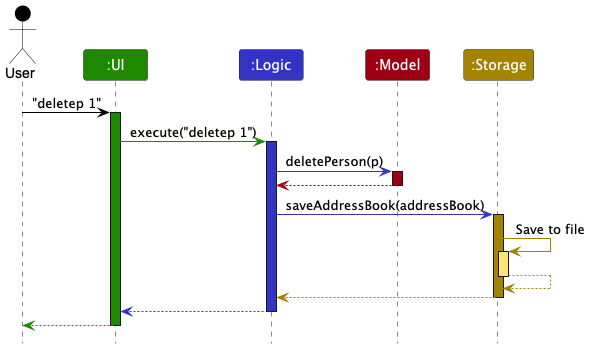

The diagram above was rendered by PlantUML. Its source (embedded in the PNG):
@startuml
!include style.puml
skinparam ArrowFontStyle plain

Actor User as user USER_COLOR
Participant ":UI" as ui UI_COLOR
Participant ":Logic" as logic LOGIC_COLOR
Participant ":Model" as model MODEL_COLOR
Participant ":Storage" as storage STORAGE_COLOR

user -[USER_COLOR]> ui : "deletep 1"
activate ui UI_COLOR

ui -[UI_COLOR]> logic : execute("deletep 1")
activate logic LOGIC_COLOR

logic -[LOGIC_COLOR]> model : deletePerson(p)
activate model MODEL_COLOR

model -[MODEL_COLOR]-> logic
deactivate model

logic -[LOGIC_COLOR]> storage : saveAddressBook(addressBook)
activate storage STORAGE_COLOR

storage -[STORAGE_COLOR]> storage : Save to file
activate storage STORAGE_COLOR_T1
storage --[STORAGE_COLOR]> storage
deactivate storage

storage --[STORAGE_COLOR]> logic
deactivate storage

logic --[LOGIC_COLOR]> ui
deactivate logic

ui--[UI_COLOR]> user
deactivate ui
@enduml